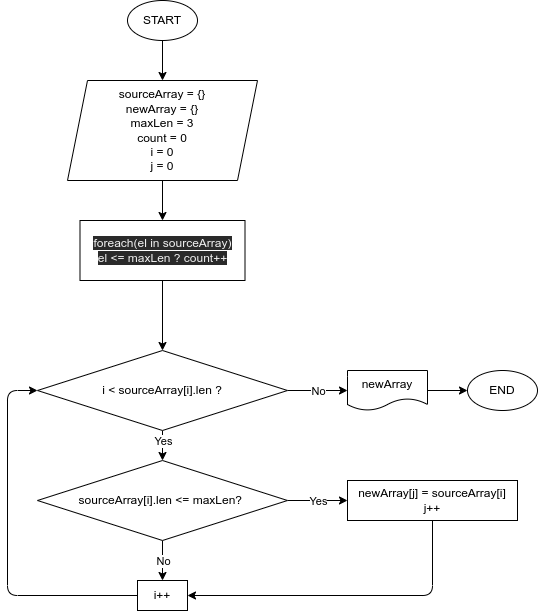

The diagram above was exported from draw.io. Its source (the exported page's mxGraphModel, read from the mxfile embedded in the PNG):
<mxGraphModel dx="796" dy="337" grid="1" gridSize="10" guides="1" tooltips="1" connect="1" arrows="1" fold="1" page="1" pageScale="1" pageWidth="827" pageHeight="1169" math="0" shadow="0">
  <root>
    <mxCell id="0" />
    <mxCell id="1" parent="0" />
    <mxCell id="6" value="" style="edgeStyle=none;html=1;" parent="1" source="2" target="4" edge="1">
      <mxGeometry relative="1" as="geometry" />
    </mxCell>
    <mxCell id="2" value="START" style="ellipse;whiteSpace=wrap;html=1;" parent="1" vertex="1">
      <mxGeometry x="240" y="50" width="70" height="40" as="geometry" />
    </mxCell>
    <mxCell id="3" value="END" style="ellipse;whiteSpace=wrap;html=1;" parent="1" vertex="1">
      <mxGeometry x="580" y="420" width="70" height="40" as="geometry" />
    </mxCell>
    <mxCell id="36" value="" style="edgeStyle=none;html=1;" parent="1" source="4" edge="1">
      <mxGeometry relative="1" as="geometry">
        <mxPoint x="275" y="270" as="targetPoint" />
      </mxGeometry>
    </mxCell>
    <mxCell id="4" value="sourceArray = {}&lt;br&gt;newArray = {}&lt;br&gt;maxLen = 3&lt;br&gt;count = 0&lt;br&gt;i = 0&lt;br&gt;j = 0" style="shape=parallelogram;perimeter=parallelogramPerimeter;whiteSpace=wrap;html=1;fixedSize=1;" parent="1" vertex="1">
      <mxGeometry x="180" y="130" width="190" height="100" as="geometry" />
    </mxCell>
    <mxCell id="12" value="" style="edgeStyle=none;html=1;" parent="1" source="9" target="11" edge="1">
      <mxGeometry relative="1" as="geometry" />
    </mxCell>
    <mxCell id="17" value="No" style="edgeLabel;html=1;align=center;verticalAlign=middle;resizable=0;points=[];" parent="12" vertex="1" connectable="0">
      <mxGeometry x="-0.4839" y="1" relative="1" as="geometry">
        <mxPoint x="-1" y="10" as="offset" />
      </mxGeometry>
    </mxCell>
    <mxCell id="15" value="" style="edgeStyle=none;html=1;" parent="1" source="9" target="14" edge="1">
      <mxGeometry relative="1" as="geometry" />
    </mxCell>
    <mxCell id="16" value="Yes" style="edgeLabel;html=1;align=center;verticalAlign=middle;resizable=0;points=[];" parent="15" vertex="1" connectable="0">
      <mxGeometry x="-0.3395" y="-2" relative="1" as="geometry">
        <mxPoint x="10" y="-2" as="offset" />
      </mxGeometry>
    </mxCell>
    <mxCell id="9" value="sourceArray[i].len &amp;lt;= maxLen?&amp;nbsp;" style="rhombus;whiteSpace=wrap;html=1;" parent="1" vertex="1">
      <mxGeometry x="150" y="510" width="250" height="80" as="geometry" />
    </mxCell>
    <mxCell id="11" value="i++" style="whiteSpace=wrap;html=1;" parent="1" vertex="1">
      <mxGeometry x="250" y="630" width="50" height="30" as="geometry" />
    </mxCell>
    <mxCell id="18" style="edgeStyle=none;html=1;exitX=0.5;exitY=1;exitDx=0;exitDy=0;entryX=1;entryY=0.5;entryDx=0;entryDy=0;" parent="1" source="14" target="11" edge="1">
      <mxGeometry relative="1" as="geometry">
        <Array as="points">
          <mxPoint x="545" y="645" />
        </Array>
      </mxGeometry>
    </mxCell>
    <mxCell id="14" value="newArray[j] = sourceArray[i]&lt;br&gt;j++" style="whiteSpace=wrap;html=1;" parent="1" vertex="1">
      <mxGeometry x="460" y="530" width="170" height="40" as="geometry" />
    </mxCell>
    <mxCell id="22" value="" style="edgeStyle=none;html=1;" parent="1" source="20" target="9" edge="1">
      <mxGeometry relative="1" as="geometry" />
    </mxCell>
    <mxCell id="27" value="Yes" style="edgeLabel;html=1;align=center;verticalAlign=middle;resizable=0;points=[];" parent="22" vertex="1" connectable="0">
      <mxGeometry x="-0.4625" relative="1" as="geometry">
        <mxPoint y="2" as="offset" />
      </mxGeometry>
    </mxCell>
    <mxCell id="25" value="" style="edgeStyle=none;html=1;" parent="1" source="20" target="24" edge="1">
      <mxGeometry relative="1" as="geometry" />
    </mxCell>
    <mxCell id="26" value="No" style="edgeLabel;html=1;align=center;verticalAlign=middle;resizable=0;points=[];" parent="25" vertex="1" connectable="0">
      <mxGeometry x="0.4307" y="2" relative="1" as="geometry">
        <mxPoint x="-13" y="2" as="offset" />
      </mxGeometry>
    </mxCell>
    <mxCell id="20" value="i &amp;lt; sourceArray[i].len ?" style="rhombus;whiteSpace=wrap;html=1;" parent="1" vertex="1">
      <mxGeometry x="150" y="400" width="250" height="80" as="geometry" />
    </mxCell>
    <mxCell id="23" style="edgeStyle=none;html=1;exitX=0;exitY=0.5;exitDx=0;exitDy=0;entryX=0;entryY=0.5;entryDx=0;entryDy=0;" parent="1" source="11" target="20" edge="1">
      <mxGeometry relative="1" as="geometry">
        <mxPoint x="250" y="645" as="sourcePoint" />
        <mxPoint x="150" y="440" as="targetPoint" />
        <Array as="points">
          <mxPoint x="120" y="645" />
          <mxPoint x="120" y="440" />
        </Array>
      </mxGeometry>
    </mxCell>
    <mxCell id="28" value="" style="edgeStyle=none;html=1;" parent="1" source="24" target="3" edge="1">
      <mxGeometry relative="1" as="geometry" />
    </mxCell>
    <mxCell id="24" value="newArray" style="shape=document;whiteSpace=wrap;html=1;boundedLbl=1;" parent="1" vertex="1">
      <mxGeometry x="460" y="420" width="80" height="40" as="geometry" />
    </mxCell>
    <mxCell id="38" value="" style="edgeStyle=none;html=1;exitX=0.5;exitY=1;exitDx=0;exitDy=0;" parent="1" source="39" target="20" edge="1">
      <mxGeometry relative="1" as="geometry">
        <mxPoint x="275" y="350" as="sourcePoint" />
      </mxGeometry>
    </mxCell>
    <mxCell id="39" value="&lt;span style=&quot;color: rgb(240, 240, 240); font-family: helvetica; font-size: 12px; font-style: normal; font-weight: 400; letter-spacing: normal; text-align: center; text-indent: 0px; text-transform: none; word-spacing: 0px; background-color: rgb(42, 42, 42); display: inline; float: none;&quot;&gt;foreach(el in sourceArray)&lt;/span&gt;&lt;br style=&quot;color: rgb(240, 240, 240); font-family: helvetica; font-size: 12px; font-style: normal; font-weight: 400; letter-spacing: normal; text-align: center; text-indent: 0px; text-transform: none; word-spacing: 0px; background-color: rgb(42, 42, 42);&quot;&gt;&lt;span style=&quot;color: rgb(240, 240, 240); font-family: helvetica; font-size: 12px; font-style: normal; font-weight: 400; letter-spacing: normal; text-align: center; text-indent: 0px; text-transform: none; word-spacing: 0px; background-color: rgb(42, 42, 42); display: inline; float: none;&quot;&gt;el &amp;lt;= maxLen ? count++&lt;/span&gt;" style="rounded=0;whiteSpace=wrap;html=1;" parent="1" vertex="1">
      <mxGeometry x="192.5" y="270" width="165" height="60" as="geometry" />
    </mxCell>
  </root>
</mxGraphModel>